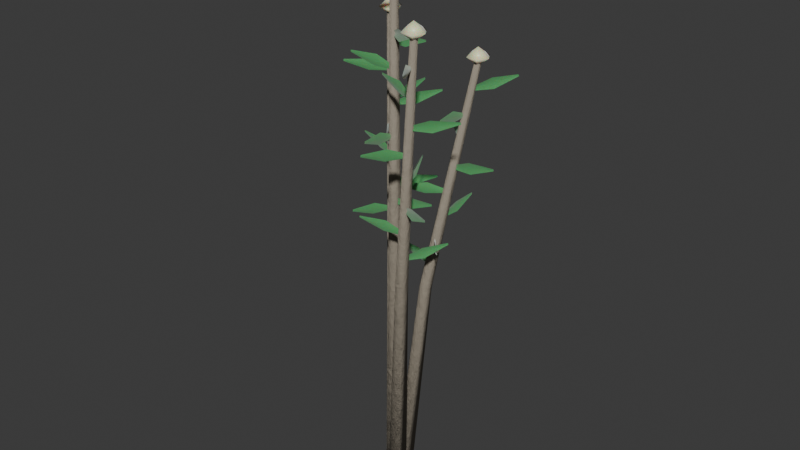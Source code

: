 # Source: shrub_bay_laurel.blend  (saved by Blender 5.2.44; exported with 4.5.12 LTS)
import bpy
from mathutils import Matrix  # noqa: F401  (used for matrix-valued properties, if any)

bpy.ops.wm.read_factory_settings(use_empty=True)
scene = bpy.context.scene
scene.name = 'Scene'

# ---- collections
col_collection = bpy.data.collections.new('Collection'); scene.collection.children.link(col_collection)

# ---- materials (node trees are filled in below, after node groups)
mat_m_laurel_bark = bpy.data.materials.new('M_Laurel_Bark')
mat_m_laurel_leaf = bpy.data.materials.new('M_Laurel_Leaf')
mat_m_laurel_flw = bpy.data.materials.new('M_Laurel_Flw')

# ---- material node trees
mat_m_laurel_bark.use_nodes = True; mat_m_laurel_bark.node_tree.nodes.clear()
_N = mat_m_laurel_bark.node_tree.nodes; _L = mat_m_laurel_bark.node_tree.links
n0 = _N.new('ShaderNodeBsdfPrincipled'); n0.name = 'Principled BSDF'; n0.location = (200, 0)
n0.inputs[0].default_value = (0.32, 0.28, 0.22, 1.0)
n0.inputs[2].default_value = 0.85
n0.inputs[10].default_value = 0.005
n0.inputs[13].default_value = 0.25
n1 = _N.new('ShaderNodeTexNoise'); n1.name = 'Noise Texture'; n1.location = (-400, -150)
n1.width = 160
n1.inputs[2].default_value = 18.0
n1.inputs[3].default_value = 6.0
n1.inputs[4].default_value = 0.75
n2 = _N.new('ShaderNodeBump'); n2.name = 'Bump'; n2.location = (-100, -150)
n2.inputs[0].default_value = 0.35
n2.inputs[1].default_value = 0.15
n3 = _N.new('ShaderNodeOutputMaterial'); n3.name = 'Material Output'; n3.location = (500, 0)
_L.new(n1.outputs[0], n2.inputs[3])
_L.new(n2.outputs[0], n0.inputs[5])
_L.new(n0.outputs[0], n3.inputs[0])
n3.is_active_output = True
mat_m_laurel_leaf.use_nodes = True; mat_m_laurel_leaf.node_tree.nodes.clear()
_N = mat_m_laurel_leaf.node_tree.nodes; _L = mat_m_laurel_leaf.node_tree.links
n0 = _N.new('ShaderNodeBsdfPrincipled'); n0.name = 'Principled BSDF'; n0.location = (200, 0)
n0.inputs[0].default_value = (0.09, 0.36, 0.12, 1.0)
n0.inputs[2].default_value = 0.25
n0.inputs[8].default_value = 0.3
n0.inputs[10].default_value = 0.03
n0.inputs[24].default_value = 0.4
n1 = _N.new('ShaderNodeOutputMaterial'); n1.name = 'Material Output'; n1.location = (500, 0)
_L.new(n0.outputs[0], n1.inputs[0])
n1.is_active_output = True
mat_m_laurel_flw.use_nodes = True; mat_m_laurel_flw.node_tree.nodes.clear()
_N = mat_m_laurel_flw.node_tree.nodes; _L = mat_m_laurel_flw.node_tree.links
n0 = _N.new('ShaderNodeBsdfPrincipled'); n0.name = 'Principled BSDF'; n0.location = (200, 0)
n0.inputs[0].default_value = (0.92, 0.9, 0.55, 1.0)
n0.inputs[2].default_value = 0.4
n0.inputs[8].default_value = 0.55
n0.inputs[10].default_value = 0.03
n0.inputs[24].default_value = 0.4
n1 = _N.new('ShaderNodeOutputMaterial'); n1.name = 'Material Output'; n1.location = (500, 0)
_L.new(n0.outputs[0], n1.inputs[0])
n1.is_active_output = True

# ---- world
world_world = bpy.data.worlds.new('World'); scene.world = world_world
world_world.use_nodes = True; world_world.node_tree.nodes.clear()
_N = world_world.node_tree.nodes; _L = world_world.node_tree.links
n0 = _N.new('ShaderNodeOutputWorld'); n0.name = 'World Output'; n0.location = (200, 100)
n1 = _N.new('ShaderNodeBackground'); n1.name = 'Background'; n1.location = (-200, 100)
n1.inputs[0].default_value = (0.05088, 0.05088, 0.05088, 1.0)
_L.new(n1.outputs[0], n0.inputs[0])
n0.is_active_output = True
world_world.color = (0.05088, 0.05088, 0.05088)
world_world.sun_shadow_jitter_overblur = 0.0

# ---- meshes
me_flora_bay_laurel_mesh = bpy.data.meshes.new('Flora_Bay_Laurel_Mesh')
me_flora_bay_laurel_mesh.from_pydata([(-0.04, 0.0, 0.0), (-0.01236, -0.03804, 0.0), (0.03236, -0.02351, 0.0), (0.03236, 0.02351, 0.0), (-0.01236, 0.03804, 0.0), (-0.026, 0.0, 1.15), (-0.008034, -0.02473, 1.15), (0.02103, -0.01528, 1.15), (0.02103, 0.01528, 1.15), (-0.008034, 0.02473, 1.15), (-0.014, 0.0, 2.3), (-0.004326, -0.01331, 2.3), (0.01133, -0.008229, 2.3), (0.01133, 0.008229, 2.3), (-0.004326, 0.01331, 2.3), (0.0, 0.0, 0.0), (0.0, 0.0, 2.3), (-0.001471, -0.003, 1.285), (0.0, 0.0, 1.278), (0.001471, -0.003, 1.27), (0.07403, -0.008, 1.316), (0.07845, 0.0, 1.293), (0.08286, -0.008, 1.271), (0.1757, -0.001, 1.317), (0.1765, 0.0, 1.313), (0.1773, -0.001, 1.309), (0.003111, 0.001219, 1.413), (0.0, 0.0, 1.406), (0.0009418, 0.003206, 1.398), (-0.04919, 0.05591, 1.443), (-0.05785, 0.05299, 1.421), (-0.0557, 0.06187, 1.399), (-0.1289, 0.1194, 1.445), (-0.1302, 0.1192, 1.441), (-0.1301, 0.1205, 1.437), (-0.003117, 0.001203, 1.541), (0.0, 0.0, 1.533), (-0.00286, -0.001728, 1.526), (-0.001491, -0.07445, 1.571), (0.006864, -0.07815, 1.549), (-0.0007192, -0.08324, 1.527), (0.01438, -0.1751, 1.573), (0.01544, -0.1758, 1.569), (0.01452, -0.1767, 1.565), (0.001486, -0.002992, 1.668), (0.0, 0.0, 1.661), (0.003276, -0.0006577, 1.654), (0.05139, 0.05389, 1.699), (0.04772, 0.06226, 1.677), (0.05676, 0.0609, 1.655), (0.1077, 0.1389, 1.7), (0.1074, 0.1401, 1.696), (0.1086, 0.1401, 1.692), (0.0009254, 0.00321, 1.796), (0.0, 0.0, 1.789), (-0.001971, 0.002698, 1.782), (-0.07429, -0.005029, 1.827), (-0.07725, -0.01368, 1.805), (-0.08298, -0.006567, 1.783), (-0.1732, -0.02965, 1.828), (-0.1738, -0.03077, 1.824), (-0.1747, -0.02992, 1.82), (-0.002851, -0.001742, 1.924), (0.0, 0.0, 1.917), (-0.0003685, -0.003321, 1.909), (0.05818, -0.04648, 1.954), (0.0662, -0.04209, 1.932), (0.06563, -0.05121, 1.91), (0.1477, -0.09513, 1.956), (0.1489, -0.09471, 1.952), (0.1491, -0.09597, 1.948), (0.003279, -0.0006409, 2.052), (0.0, 0.0, 2.044), (0.002515, 0.0022, 2.037), (-0.01151, 0.07357, 2.082), (-0.02038, 0.07575, 2.06), (-0.0138, 0.08209, 2.038), (-0.04469, 0.1699, 2.084), (-0.04586, 0.1704, 2.08), (-0.0451, 0.1715, 2.076), (-0.001985, 0.002688, 2.18), (0.0, 0.0, 2.172), (-0.00334, 7.653e-05, 2.165), (-0.04121, -0.06202, 2.21), (-0.03614, -0.06963, 2.188), (-0.04527, -0.06986, 2.166), (-0.08184, -0.1555, 2.211), (-0.08131, -0.1567, 2.208), (-0.08256, -0.1569, 2.204), (0.0, 0.0, 2.355), (0.0, 0.0, 2.285), (0.04725, 0.0, 2.32), (0.02306, 0.03995, 2.32), (-0.02194, 0.038, 2.32), (-0.04275, 5.235e-18, 2.32), (-0.02194, -0.038, 2.32), (0.02306, -0.03995, 2.32), (-0.01489, -0.02, 0.002992), (0.0125, -0.05797, -0.001341), (0.05717, -0.04347, -0.003821), (0.05738, 0.003469, -0.00102), (0.01284, 0.01797, 0.00319), (0.07416, -0.08009, 1.003), (0.09185, -0.1047, 0.9987), (0.1208, -0.09515, 0.9963), (0.121, -0.06471, 0.999), (0.09218, -0.0554, 1.003), (0.2362, -0.2001, 2.002), (0.2456, -0.2133, 1.999), (0.2611, -0.2081, 1.997), (0.2613, -0.1917, 1.999), (0.2459, -0.1868, 2.002), (0.025, -0.02, 0.0), (0.25, -0.2, 2.0), (0.1184, -0.09619, 1.118), (0.1167, -0.09333, 1.111), (0.12, -0.09372, 1.104), (0.1634, -0.03536, 1.149), (0.1591, -0.02732, 1.127), (0.1682, -0.02793, 1.105), (0.2125, 0.05399, 1.15), (0.212, 0.05519, 1.146), (0.2133, 0.05531, 1.142), (0.134, -0.1034, 1.23), (0.1333, -0.1067, 1.222), (0.1311, -0.1041, 1.215), (0.05971, -0.1179, 1.26), (0.05749, -0.1267, 1.238), (0.05118, -0.1201, 1.216), (-0.03681, -0.1506, 1.261), (-0.03731, -0.1518, 1.258), (-0.03832, -0.151, 1.254), (0.1473, -0.122, 1.341), (0.15, -0.12, 1.333), (0.1499, -0.1233, 1.326), (0.2118, -0.1615, 1.371), (0.2195, -0.1564, 1.349), (0.2197, -0.1656, 1.327), (0.3051, -0.2025, 1.373), (0.3063, -0.202, 1.369), (0.3065, -0.2033, 1.365), (0.17, -0.1337, 1.452), (0.1667, -0.1333, 1.444), (0.169, -0.1309, 1.437), (0.1491, -0.06097, 1.482), (0.1401, -0.05954, 1.46), (0.1461, -0.05267, 1.438), (0.108, 0.03231, 1.484), (0.1068, 0.03271, 1.48), (0.1075, 0.03379, 1.476), (0.1811, -0.1442, 1.563), (0.1833, -0.1467, 1.556), (0.18, -0.1469, 1.548), (0.1474, -0.2119, 1.593), (0.1531, -0.2191, 1.571), (0.144, -0.22, 1.549), (0.1147, -0.3084, 1.595), (0.1153, -0.3095, 1.591), (0.1141, -0.3099, 1.587), (0.1999, -0.1633, 1.674), (0.2, -0.16, 1.667), (0.2026, -0.1621, 1.659), (0.2705, -0.1362, 1.704), (0.2712, -0.127, 1.682), (0.2786, -0.1324, 1.66), (0.3599, -0.08708, 1.706), (0.3602, -0.08584, 1.702), (0.3613, -0.08642, 1.698), (0.219, -0.1709, 1.785), (0.2167, -0.1733, 1.778), (0.2162, -0.17, 1.77), (0.1485, -0.1433, 1.816), (0.1419, -0.1496, 1.793), (0.1401, -0.1406, 1.771), (0.04952, -0.1191, 1.817), (0.04847, -0.1198, 1.813), (0.04802, -0.1186, 1.809), (0.23, -0.1869, 1.896), (0.2333, -0.1867, 1.889), (0.2315, -0.1894, 1.882), (0.2633, -0.2549, 1.927), (0.2724, -0.2547, 1.905), (0.2677, -0.2625, 1.883), (0.32, -0.3395, 1.928), (0.3212, -0.3397, 1.924), (0.3207, -0.3409, 1.92), (0.25, -0.2, 2.055), (0.25, -0.2, 1.985), (0.2973, -0.2, 2.02), (0.2731, -0.1601, 2.02), (0.2281, -0.162, 2.02), (0.2072, -0.2, 2.02), (0.2281, -0.238, 2.02), (0.2731, -0.2399, 2.02), (-0.0619, 0.024, -0.002772), (-0.03453, -0.01393, 0.002005), (0.01016, 0.0005555, 0.004011), (0.01041, 0.04744, 0.0004745), (-0.03413, 0.06193, -0.003718), (-0.1139, 0.0959, 0.9473), (-0.09618, 0.0714, 0.9519), (-0.0672, 0.0809, 0.9539), (-0.06696, 0.1113, 0.9505), (-0.0958, 0.1205, 0.9464), (-0.2339, 0.2399, 1.898), (-0.2244, 0.2268, 1.901), (-0.2089, 0.232, 1.903), (-0.2087, 0.2482, 1.9), (-0.2241, 0.2531, 1.897), (-0.022, 0.024, 0.0), (-0.22, 0.24, 1.9), (-0.09933, 0.1119, 1.063), (-0.1027, 0.112, 1.056), (-0.1006, 0.1146, 1.048), (-0.1262, 0.1826, 1.093), (-0.1353, 0.1833, 1.071), (-0.1299, 0.1907, 1.049), (-0.1749, 0.2722, 1.095), (-0.1761, 0.2725, 1.091), (-0.1755, 0.2736, 1.087), (-0.1197, 0.1303, 1.168), (-0.1173, 0.128, 1.161), (-0.1206, 0.1275, 1.154), (-0.1477, 0.06001, 1.199), (-0.1414, 0.05335, 1.177), (-0.1504, 0.05161, 1.155), (-0.1723, -0.03891, 1.2), (-0.1716, -0.03996, 1.196), (-0.1728, -0.0404, 1.192), (-0.1318, 0.1407, 1.274), (-0.132, 0.144, 1.267), (-0.1292, 0.1421, 1.259), (-0.06368, 0.1736, 1.304), (-0.0638, 0.1828, 1.282), (-0.05601, 0.178, 1.26), (0.02126, 0.23, 1.306), (0.02145, 0.2312, 1.302), (0.02263, 0.2307, 1.298), (-0.1446, 0.1626, 1.38), (-0.1467, 0.16, 1.372), (-0.1474, 0.1633, 1.365), (-0.2171, 0.1843, 1.41), (-0.2231, 0.1775, 1.388), (-0.2257, 0.1863, 1.366), (-0.3177, 0.2001, 1.411), (-0.3187, 0.1993, 1.408), (-0.3193, 0.2005, 1.404), (-0.1646, 0.1755, 1.485), (-0.1613, 0.176, 1.478), (-0.163, 0.1731, 1.47), (-0.1258, 0.1105, 1.516), (-0.1168, 0.1115, 1.493), (-0.1208, 0.1033, 1.471), (-0.0623, 0.03084, 1.517), (-0.06103, 0.03077, 1.513), (-0.0614, 0.02955, 1.509), (-0.1732, 0.1901, 1.591), (-0.176, 0.192, 1.583), (-0.1728, 0.193, 1.576), (-0.158, 0.2642, 1.621), (-0.1653, 0.2697, 1.599), (-0.1567, 0.273, 1.577), (-0.151, 0.3659, 1.623), (-0.1519, 0.3668, 1.619), (-0.1508, 0.3675, 1.615), (-0.1914, 0.2112, 1.696), (-0.1907, 0.208, 1.689), (-0.1937, 0.2094, 1.682), (-0.2528, 0.1669, 1.727), (-0.2511, 0.1579, 1.705), (-0.2596, 0.1613, 1.683), (-0.3266, 0.09664, 1.728), (-0.3266, 0.09537, 1.724), (-0.3278, 0.09564, 1.72), (-0.207, 0.2211, 1.802), (-0.2053, 0.224, 1.794), (-0.204, 0.2209, 1.787), (-0.1318, 0.2123, 1.832), (-0.127, 0.2201, 1.81), (-0.123, 0.2119, 1.788), (-0.02988, 0.2143, 1.834), (-0.02905, 0.2153, 1.83), (-0.02831, 0.2142, 1.826), (-0.22, 0.24, 1.955), (-0.22, 0.24, 1.885), (-0.1727, 0.24, 1.92), (-0.1969, 0.2799, 1.92), (-0.2419, 0.278, 1.92), (-0.2627, 0.24, 1.92), (-0.2419, 0.202, 1.92), (-0.1969, 0.2001, 1.92), (-0.01991, 0.022, 0.002661), (0.007851, -0.01594, 0.003592), (0.0524, -0.001449, -0.0004406), (0.05217, 0.04545, -0.003865), (0.007482, 0.05994, -0.001948), (0.05413, 0.08809, 0.9026), (0.07218, 0.06345, 0.9035), (0.101, 0.07273, 0.8996), (0.1008, 0.1031, 0.8963), (0.07183, 0.1126, 0.8981), (0.1861, 0.2201, 1.802), (0.1959, 0.2069, 1.802), (0.2113, 0.2118, 1.8), (0.2111, 0.228, 1.797), (0.1956, 0.2332, 1.799), (0.02, 0.022, 0.0), (0.2, 0.22, 1.8), (0.09521, 0.1054, 1.007), (0.09333, 0.1027, 1.0), (0.0923, 0.1058, 0.9926), (0.02117, 0.121, 1.038), (0.01567, 0.1137, 1.016), (0.01243, 0.1223, 0.9936), (-0.08049, 0.1285, 1.039), (-0.0814, 0.1276, 1.035), (-0.08204, 0.1287, 1.031), (0.1034, 0.1166, 1.107), (0.1067, 0.1173, 1.1), (0.1053, 0.1143, 1.093), (0.1475, 0.05505, 1.138), (0.1565, 0.05671, 1.116), (0.1531, 0.04823, 1.094), (0.2174, -0.01909, 1.139), (0.2187, -0.01906, 1.135), (0.2184, -0.0203, 1.131), (0.1229, 0.1304, 1.207), (0.12, 0.132, 1.2), (0.1231, 0.1333, 1.193), (0.132, 0.2055, 1.238), (0.1242, 0.2103, 1.216), (0.1325, 0.2143, 1.194), (0.1305, 0.3074, 1.239), (0.1295, 0.3082, 1.235), (0.1306, 0.309, 1.231), (0.1323, 0.1498, 1.307), (0.1333, 0.1467, 1.3), (0.1302, 0.1478, 1.293), (0.07485, 0.1006, 1.338), (0.0773, 0.09176, 1.316), (0.06855, 0.09439, 1.294), (0.007123, 0.0244, 1.339), (0.007262, 0.02314, 1.335), (0.006002, 0.0233, 1.331), (0.1453, 0.1583, 1.407), (0.1467, 0.1613, 1.4), (0.1482, 0.1584, 1.393), (0.2209, 0.1558, 1.438), (0.2251, 0.164, 1.416), (0.2297, 0.1561, 1.394), (0.3223, 0.1662, 1.439), (0.3231, 0.1673, 1.435), (0.3239, 0.1663, 1.431), (0.1631, 0.1773, 1.507), (0.16, 0.176, 1.5), (0.1608, 0.1792, 1.493), (0.109, 0.2302, 1.538), (0.1004, 0.227, 1.516), (0.1023, 0.236, 1.494), (0.02716, 0.291, 1.539), (0.02591, 0.2908, 1.535), (0.02597, 0.292, 1.531), (0.1702, 0.1918, 1.607), (0.1733, 0.1907, 1.6), (0.1705, 0.1888, 1.593), (0.1743, 0.1162, 1.638), (0.1828, 0.1128, 1.616), (0.1754, 0.1074, 1.594), (0.1936, 0.01612, 1.639), (0.1947, 0.01546, 1.635), (0.1938, 0.01456, 1.631), (0.1883, 0.2024, 1.707), (0.1867, 0.2053, 1.7), (0.19, 0.2048, 1.693), (0.2362, 0.2609, 1.738), (0.2323, 0.2692, 1.716), (0.2413, 0.2681, 1.694), (0.2896, 0.3477, 1.739), (0.2893, 0.349, 1.735), (0.2905, 0.349, 1.731), (0.2, 0.22, 1.855), (0.2, 0.22, 1.785), (0.2473, 0.22, 1.82), (0.2231, 0.2599, 1.82), (0.1781, 0.258, 1.82), (0.1573, 0.22, 1.82), (0.1781, 0.182, 1.82), (0.2231, 0.1801, 1.82)], [], [(0, 1, 6, 5), (1, 2, 7, 6), (2, 3, 8, 7), (3, 4, 9, 8), (4, 0, 5, 9), (5, 6, 11, 10), (6, 7, 12, 11), (7, 8, 13, 12), (8, 9, 14, 13), (9, 5, 10, 14), (15, 1, 0), (15, 2, 1), (15, 3, 2), (15, 4, 3), (15, 0, 4), (16, 10, 11), (16, 11, 12), (16, 12, 13), (16, 13, 14), (16, 14, 10), (17, 18, 21, 20), (18, 19, 22, 21), (20, 21, 24, 23), (21, 22, 25, 24), (26, 27, 30, 29), (27, 28, 31, 30), (29, 30, 33, 32), (30, 31, 34, 33), (35, 36, 39, 38), (36, 37, 40, 39), (38, 39, 42, 41), (39, 40, 43, 42), (44, 45, 48, 47), (45, 46, 49, 48), (47, 48, 51, 50), (48, 49, 52, 51), (53, 54, 57, 56), (54, 55, 58, 57), (56, 57, 60, 59), (57, 58, 61, 60), (62, 63, 66, 65), (63, 64, 67, 66), (65, 66, 69, 68), (66, 67, 70, 69), (71, 72, 75, 74), (72, 73, 76, 75), (74, 75, 78, 77), (75, 76, 79, 78), (80, 81, 84, 83), (81, 82, 85, 84), (83, 84, 87, 86), (84, 85, 88, 87), (89, 91, 92), (89, 92, 93), (89, 93, 94), (89, 94, 95), (89, 95, 96), (89, 96, 91), (90, 92, 91), (90, 93, 92), (90, 94, 93), (90, 95, 94), (90, 96, 95), (90, 91, 96), (97, 98, 103, 102), (98, 99, 104, 103), (99, 100, 105, 104), (100, 101, 106, 105), (101, 97, 102, 106), (102, 103, 108, 107), (103, 104, 109, 108), (104, 105, 110, 109), (105, 106, 111, 110), (106, 102, 107, 111), (112, 98, 97), (112, 99, 98), (112, 100, 99), (112, 101, 100), (112, 97, 101), (113, 107, 108), (113, 108, 109), (113, 109, 110), (113, 110, 111), (113, 111, 107), (114, 115, 118, 117), (115, 116, 119, 118), (117, 118, 121, 120), (118, 119, 122, 121), (123, 124, 127, 126), (124, 125, 128, 127), (126, 127, 130, 129), (127, 128, 131, 130), (132, 133, 136, 135), (133, 134, 137, 136), (135, 136, 139, 138), (136, 137, 140, 139), (141, 142, 145, 144), (142, 143, 146, 145), (144, 145, 148, 147), (145, 146, 149, 148), (150, 151, 154, 153), (151, 152, 155, 154), (153, 154, 157, 156), (154, 155, 158, 157), (159, 160, 163, 162), (160, 161, 164, 163), (162, 163, 166, 165), (163, 164, 167, 166), (168, 169, 172, 171), (169, 170, 173, 172), (171, 172, 175, 174), (172, 173, 176, 175), (177, 178, 181, 180), (178, 179, 182, 181), (180, 181, 184, 183), (181, 182, 185, 184), (186, 188, 189), (186, 189, 190), (186, 190, 191), (186, 191, 192), (186, 192, 193), (186, 193, 188), (187, 189, 188), (187, 190, 189), (187, 191, 190), (187, 192, 191), (187, 193, 192), (187, 188, 193), (194, 195, 200, 199), (195, 196, 201, 200), (196, 197, 202, 201), (197, 198, 203, 202), (198, 194, 199, 203), (199, 200, 205, 204), (200, 201, 206, 205), (201, 202, 207, 206), (202, 203, 208, 207), (203, 199, 204, 208), (209, 195, 194), (209, 196, 195), (209, 197, 196), (209, 198, 197), (209, 194, 198), (210, 204, 205), (210, 205, 206), (210, 206, 207), (210, 207, 208), (210, 208, 204), (211, 212, 215, 214), (212, 213, 216, 215), (214, 215, 218, 217), (215, 216, 219, 218), (220, 221, 224, 223), (221, 222, 225, 224), (223, 224, 227, 226), (224, 225, 228, 227), (229, 230, 233, 232), (230, 231, 234, 233), (232, 233, 236, 235), (233, 234, 237, 236), (238, 239, 242, 241), (239, 240, 243, 242), (241, 242, 245, 244), (242, 243, 246, 245), (247, 248, 251, 250), (248, 249, 252, 251), (250, 251, 254, 253), (251, 252, 255, 254), (256, 257, 260, 259), (257, 258, 261, 260), (259, 260, 263, 262), (260, 261, 264, 263), (265, 266, 269, 268), (266, 267, 270, 269), (268, 269, 272, 271), (269, 270, 273, 272), (274, 275, 278, 277), (275, 276, 279, 278), (277, 278, 281, 280), (278, 279, 282, 281), (283, 285, 286), (283, 286, 287), (283, 287, 288), (283, 288, 289), (283, 289, 290), (283, 290, 285), (284, 286, 285), (284, 287, 286), (284, 288, 287), (284, 289, 288), (284, 290, 289), (284, 285, 290), (291, 292, 297, 296), (292, 293, 298, 297), (293, 294, 299, 298), (294, 295, 300, 299), (295, 291, 296, 300), (296, 297, 302, 301), (297, 298, 303, 302), (298, 299, 304, 303), (299, 300, 305, 304), (300, 296, 301, 305), (306, 292, 291), (306, 293, 292), (306, 294, 293), (306, 295, 294), (306, 291, 295), (307, 301, 302), (307, 302, 303), (307, 303, 304), (307, 304, 305), (307, 305, 301), (308, 309, 312, 311), (309, 310, 313, 312), (311, 312, 315, 314), (312, 313, 316, 315), (317, 318, 321, 320), (318, 319, 322, 321), (320, 321, 324, 323), (321, 322, 325, 324), (326, 327, 330, 329), (327, 328, 331, 330), (329, 330, 333, 332), (330, 331, 334, 333), (335, 336, 339, 338), (336, 337, 340, 339), (338, 339, 342, 341), (339, 340, 343, 342), (344, 345, 348, 347), (345, 346, 349, 348), (347, 348, 351, 350), (348, 349, 352, 351), (353, 354, 357, 356), (354, 355, 358, 357), (356, 357, 360, 359), (357, 358, 361, 360), (362, 363, 366, 365), (363, 364, 367, 366), (365, 366, 369, 368), (366, 367, 370, 369), (371, 372, 375, 374), (372, 373, 376, 375), (374, 375, 378, 377), (375, 376, 379, 378), (380, 382, 383), (380, 383, 384), (380, 384, 385), (380, 385, 386), (380, 386, 387), (380, 387, 382), (381, 383, 382), (381, 384, 383), (381, 385, 384), (381, 386, 385), (381, 387, 386), (381, 382, 387)])
me_flora_bay_laurel_mesh.polygons.foreach_set('use_smooth', [True] * 256)
me_flora_bay_laurel_mesh.polygons.foreach_set('material_index', [0, 0, 0, 0, 0, 0, 0, 0, 0, 0, 0, 0, 0, 0, 0, 0, 0, 0, 0, 0, 1, 1, 1, 1, 1, 1, 1, 1, 1, 1, 1, 1, 1, 1, 1, 1, 1, 1, 1, 1, 1, 1, 1, 1, 1, 1, 1, 1, 1, 1, 1, 1, 2, 2, 2, 2, 2, 2, 2, 2, 2, 2, 2, 2, 0, 0, 0, 0, 0, 0, 0, 0, 0, 0, 0, 0, 0, 0, 0, 0, 0, 0, 0, 0, 1, 1, 1, 1, 1, 1, 1, 1, 1, 1, 1, 1, 1, 1, 1, 1, 1, 1, 1, 1, 1, 1, 1, 1, 1, 1, 1, 1, 1, 1, 1, 1, 2, 2, 2, 2, 2, 2, 2, 2, 2, 2, 2, 2, 0, 0, 0, 0, 0, 0, 0, 0, 0, 0, 0, 0, 0, 0, 0, 0, 0, 0, 0, 0, 1, 1, 1, 1, 1, 1, 1, 1, 1, 1, 1, 1, 1, 1, 1, 1, 1, 1, 1, 1, 1, 1, 1, 1, 1, 1, 1, 1, 1, 1, 1, 1, 2, 2, 2, 2, 2, 2, 2, 2, 2, 2, 2, 2, 0, 0, 0, 0, 0, 0, 0, 0, 0, 0, 0, 0, 0, 0, 0, 0, 0, 0, 0, 0, 1, 1, 1, 1, 1, 1, 1, 1, 1, 1, 1, 1, 1, 1, 1, 1, 1, 1, 1, 1, 1, 1, 1, 1, 1, 1, 1, 1, 1, 1, 1, 1, 2, 2, 2, 2, 2, 2, 2, 2, 2, 2, 2, 2])
me_flora_bay_laurel_mesh.materials.append(mat_m_laurel_bark)
me_flora_bay_laurel_mesh.materials.append(mat_m_laurel_leaf)
me_flora_bay_laurel_mesh.materials.append(mat_m_laurel_flw)
me_flora_bay_laurel_mesh.update()

# ---- objects
ob_flora_bay_laurel = bpy.data.objects.new('Flora_Bay_Laurel', me_flora_bay_laurel_mesh)

# ---- transforms, parenting, visibility, modifiers, constraints
ob_flora_bay_laurel.location = (0.0, 0.0, 0.0)

# ---- collection membership
scene.collection.objects.link(ob_flora_bay_laurel)

# ---- scene / render settings (as saved in the file)
scene.frame_start = 1; scene.frame_end = 250; scene.frame_set(1)
scene.render.engine = 'BLENDER_EEVEE_NEXT'
scene.render.bake_bias = 0.0
scene.render.bake_samples = 0
scene.render.compositor_device = 'GPU'
scene.eevee.use_volume_custom_range = False
scene.eevee.fast_gi_thickness_near = 0.1
scene.eevee.fast_gi_thickness_far = 0.0
scene.eevee.ray_tracing_options.screen_trace_thickness = 0.1
bpy.context.view_layer.update()

# ---- added for rendering (the .blend has no active camera and no usable light): camera, sun
cam_auto = bpy.data.cameras.new('AutoCamera')
cam_auto.lens = 50.0
cam_auto.sensor_width = 36.0
cam_auto.clip_end = 1000.0
ob_auto_camera = bpy.data.objects.new('AutoCamera', cam_auto)
scene.collection.objects.link(ob_auto_camera)
ob_auto_camera.location = (2.38303, -2.82625, 3.0686)
ob_auto_camera.rotation_euler = (1.09748, -7.21219e-08, 0.694738)
scene.camera = ob_auto_camera
light_auto_sun = bpy.data.lights.new('AutoSun', 'SUN')
light_auto_sun.energy = 3.0
light_auto_sun.angle = 0.0523599
ob_auto_sun = bpy.data.objects.new('AutoSun', light_auto_sun)
scene.collection.objects.link(ob_auto_sun)
ob_auto_sun.rotation_euler = (0.872665, 0.174533, 0.523599)
bpy.context.view_layer.update()
